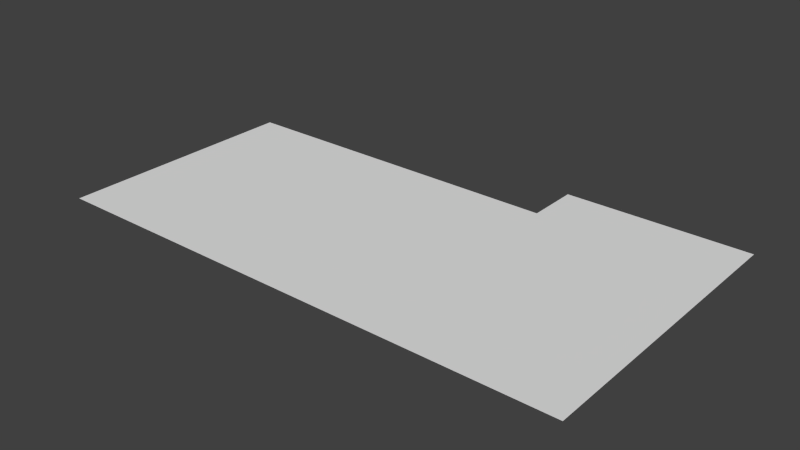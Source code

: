 # Source: ExactumPaaEteinenPohja.blend  (saved by Blender 2.68.0; exported with 4.5.12 LTS)
import bpy
from mathutils import Matrix  # noqa: F401  (used for matrix-valued properties, if any)

bpy.ops.wm.read_factory_settings(use_empty=True)
scene = bpy.context.scene
scene.name = 'Scene'

# ---- collections
col_collection_1 = bpy.data.collections.new('Collection 1'); scene.collection.children.link(col_collection_1)

# ---- world
world_world = bpy.data.worlds.new('World'); scene.world = world_world
world_world.color = (0.05088, 0.05088, 0.05088)
world_world.use_sun_shadow = False
world_world.sun_shadow_jitter_overblur = 0.0
world_world.cycles.sampling_method = 'MANUAL'
world_world.cycles.sample_map_resolution = 256

# ---- meshes
me_plane_001 = bpy.data.meshes.new('Plane.001')
me_plane_001.from_pydata([(1.0, -1.0, 0.0), (-1.0, -1.0, 0.0), (1.0, 1.0, 0.0), (0.0, -1.0, 0.0), (1.0, 0.0, 0.0), (-1.0, 0.0, 0.0), (0.0, 0.0, 0.0), (0.5, 1.0, 0.0), (0.0, 0.6503, 0.0), (0.3043, 1.0, 0.0), (-1.0, 0.6503, 0.0), (0.3043, 0.6503, 0.0)], [], [(1, 3, 6, 5), (3, 0, 4, 6), (5, 6, 8, 10), (6, 4, 2, 7, 9, 11, 8)])
me_plane_001.use_remesh_preserve_volume = False
me_plane_001.use_remesh_preserve_attributes = False
me_plane_001.use_mirror_vertex_groups = False
me_plane_001.update()

# ---- objects
ob_plane = bpy.data.objects.new('Plane', me_plane_001)

# ---- transforms, parenting, visibility, modifiers, constraints
ob_plane.location = (0.0, 0.0, 0.0)
ob_plane.scale = (7.59, 4.29, 1.0)
ob_plane.lineart.crease_threshold = 0.0

# ---- collection membership
col_collection_1.objects.link(ob_plane)

# ---- scene / render settings (as saved in the file)
scene.frame_start = 1; scene.frame_end = 250; scene.frame_set(1)
scene.render.engine = 'BLENDER_EEVEE_NEXT'
scene.render.image_settings.color_mode = 'RGB'
scene.render.image_settings.compression = 90
scene.render.resolution_percentage = 50
scene.render.dither_intensity = 0.0
scene.cycles.use_denoising = False
scene.cycles.samples = 10
scene.cycles.sampling_pattern = 'TABULATED_SOBOL'
scene.cycles.light_sampling_threshold = 0.0
scene.cycles.use_adaptive_sampling = False
scene.cycles.use_light_tree = False
scene.cycles.blur_glossy = 0.0
scene.cycles.volume_bounces = 1
scene.cycles.pixel_filter_type = 'GAUSSIAN'
scene.cycles.sample_clamp_indirect = 0.0
scene.view_settings.view_transform = 'Standard'
bpy.context.view_layer.update()

# ---- added for rendering (the .blend has no active camera and no usable light): camera, sun
cam_auto = bpy.data.cameras.new('AutoCamera')
cam_auto.lens = 50.0
cam_auto.sensor_width = 36.0
cam_auto.clip_end = 1000.0
ob_auto_camera = bpy.data.objects.new('AutoCamera', cam_auto)
scene.collection.objects.link(ob_auto_camera)
ob_auto_camera.location = (16.1331, -19.3598, 12.9065)
ob_auto_camera.rotation_euler = (1.09748, -7.21219e-08, 0.694738)
scene.camera = ob_auto_camera
light_auto_sun = bpy.data.lights.new('AutoSun', 'SUN')
light_auto_sun.energy = 3.0
light_auto_sun.angle = 0.0523599
ob_auto_sun = bpy.data.objects.new('AutoSun', light_auto_sun)
scene.collection.objects.link(ob_auto_sun)
ob_auto_sun.rotation_euler = (0.872665, 0.174533, 0.523599)
bpy.context.view_layer.update()
